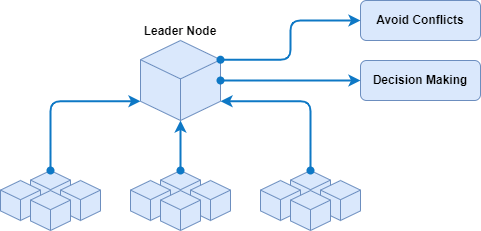

The diagram above was exported from draw.io. Its source (the exported page's mxGraphModel, read from the mxfile embedded in the PNG):
<mxGraphModel dx="1571" dy="1124" grid="1" gridSize="10" guides="1" tooltips="1" connect="1" arrows="1" fold="1" page="1" pageScale="1" pageWidth="1169" pageHeight="827" background="#ffffff" math="0" shadow="0">
  <root>
    <mxCell id="0" />
    <mxCell id="1" parent="0" />
    <mxCell id="15" value="" style="group" parent="1" vertex="1" connectable="0">
      <mxGeometry x="170" y="210" width="100" height="60" as="geometry" />
    </mxCell>
    <mxCell id="12" value="" style="html=1;whiteSpace=wrap;shape=isoCube2;backgroundOutline=1;isoAngle=15;fillColor=#dae8fc;strokeColor=#6c8ebf;" parent="15" vertex="1">
      <mxGeometry x="30" width="40" height="40" as="geometry" />
    </mxCell>
    <mxCell id="11" value="" style="html=1;whiteSpace=wrap;shape=isoCube2;backgroundOutline=1;isoAngle=15;fillColor=#dae8fc;strokeColor=#6c8ebf;" parent="15" vertex="1">
      <mxGeometry y="10" width="40" height="40" as="geometry" />
    </mxCell>
    <mxCell id="13" value="" style="html=1;whiteSpace=wrap;shape=isoCube2;backgroundOutline=1;isoAngle=15;fillColor=#dae8fc;strokeColor=#6c8ebf;" parent="15" vertex="1">
      <mxGeometry x="60" y="10" width="40" height="40" as="geometry" />
    </mxCell>
    <mxCell id="14" value="" style="html=1;whiteSpace=wrap;shape=isoCube2;backgroundOutline=1;isoAngle=15;fillColor=#dae8fc;strokeColor=#6c8ebf;" parent="15" vertex="1">
      <mxGeometry x="30" y="20" width="40" height="40" as="geometry" />
    </mxCell>
    <mxCell id="16" value="" style="group" parent="1" vertex="1" connectable="0">
      <mxGeometry x="40" y="210" width="100" height="60" as="geometry" />
    </mxCell>
    <mxCell id="17" value="" style="html=1;whiteSpace=wrap;shape=isoCube2;backgroundOutline=1;isoAngle=15;fillColor=#dae8fc;strokeColor=#6c8ebf;" parent="16" vertex="1">
      <mxGeometry x="30" width="40" height="40" as="geometry" />
    </mxCell>
    <mxCell id="18" value="" style="html=1;whiteSpace=wrap;shape=isoCube2;backgroundOutline=1;isoAngle=15;fillColor=#dae8fc;strokeColor=#6c8ebf;" parent="16" vertex="1">
      <mxGeometry y="10" width="40" height="40" as="geometry" />
    </mxCell>
    <mxCell id="19" value="" style="html=1;whiteSpace=wrap;shape=isoCube2;backgroundOutline=1;isoAngle=15;fillColor=#dae8fc;strokeColor=#6c8ebf;" parent="16" vertex="1">
      <mxGeometry x="60" y="10" width="40" height="40" as="geometry" />
    </mxCell>
    <mxCell id="20" value="" style="html=1;whiteSpace=wrap;shape=isoCube2;backgroundOutline=1;isoAngle=15;fillColor=#dae8fc;strokeColor=#6c8ebf;" parent="16" vertex="1">
      <mxGeometry x="30" y="20" width="40" height="40" as="geometry" />
    </mxCell>
    <mxCell id="21" value="" style="group" parent="1" vertex="1" connectable="0">
      <mxGeometry x="300" y="210" width="100" height="60" as="geometry" />
    </mxCell>
    <mxCell id="22" value="" style="html=1;whiteSpace=wrap;shape=isoCube2;backgroundOutline=1;isoAngle=15;fillColor=#dae8fc;strokeColor=#6c8ebf;" parent="21" vertex="1">
      <mxGeometry x="30" width="40" height="40" as="geometry" />
    </mxCell>
    <mxCell id="23" value="" style="html=1;whiteSpace=wrap;shape=isoCube2;backgroundOutline=1;isoAngle=15;fillColor=#dae8fc;strokeColor=#6c8ebf;" parent="21" vertex="1">
      <mxGeometry y="10" width="40" height="40" as="geometry" />
    </mxCell>
    <mxCell id="24" value="" style="html=1;whiteSpace=wrap;shape=isoCube2;backgroundOutline=1;isoAngle=15;fillColor=#dae8fc;strokeColor=#6c8ebf;" parent="21" vertex="1">
      <mxGeometry x="60" y="10" width="40" height="40" as="geometry" />
    </mxCell>
    <mxCell id="25" value="" style="html=1;whiteSpace=wrap;shape=isoCube2;backgroundOutline=1;isoAngle=15;fillColor=#dae8fc;strokeColor=#6c8ebf;" parent="21" vertex="1">
      <mxGeometry x="30" y="20" width="40" height="40" as="geometry" />
    </mxCell>
    <mxCell id="26" value="Leader Node" style="html=1;whiteSpace=wrap;shape=isoCube2;backgroundOutline=1;isoAngle=15;fillColor=#dae8fc;strokeColor=#6c8ebf;fontStyle=1;labelPosition=center;verticalLabelPosition=top;align=center;verticalAlign=bottom;" parent="1" vertex="1">
      <mxGeometry x="180" y="80" width="80" height="80" as="geometry" />
    </mxCell>
    <mxCell id="28" style="edgeStyle=orthogonalEdgeStyle;html=1;entryX=0;entryY=0;entryDx=0;entryDy=60.79369927359072;entryPerimeter=0;strokeColor=#0E78C5;startArrow=oval;startFill=1;strokeWidth=2;" parent="1" source="17" target="26" edge="1">
      <mxGeometry relative="1" as="geometry">
        <Array as="points">
          <mxPoint x="90" y="140" />
          <mxPoint x="180" y="140" />
        </Array>
      </mxGeometry>
    </mxCell>
    <mxCell id="29" style="edgeStyle=orthogonalEdgeStyle;html=1;entryX=0;entryY=0;entryDx=80;entryDy=60.79369927359072;entryPerimeter=0;strokeColor=#0E78C5;startArrow=oval;startFill=1;strokeWidth=2;" parent="1" source="22" target="26" edge="1">
      <mxGeometry relative="1" as="geometry">
        <Array as="points">
          <mxPoint x="350" y="140" />
          <mxPoint x="260" y="140" />
        </Array>
      </mxGeometry>
    </mxCell>
    <mxCell id="30" style="edgeStyle=none;html=1;entryX=0.5;entryY=1;entryDx=0;entryDy=0;entryPerimeter=0;strokeColor=#0E78C5;startArrow=oval;startFill=1;strokeWidth=2;" parent="1" source="12" target="26" edge="1">
      <mxGeometry relative="1" as="geometry" />
    </mxCell>
    <mxCell id="31" value="Avoid Conflicts" style="rounded=1;whiteSpace=wrap;html=1;fillColor=#dae8fc;strokeColor=#6c8ebf;fontStyle=1" parent="1" vertex="1">
      <mxGeometry x="400" y="40" width="120" height="40" as="geometry" />
    </mxCell>
    <mxCell id="32" value="Decision Making" style="rounded=1;whiteSpace=wrap;html=1;fillColor=#dae8fc;strokeColor=#6c8ebf;fontStyle=1" parent="1" vertex="1">
      <mxGeometry x="400" y="100" width="120" height="40" as="geometry" />
    </mxCell>
    <mxCell id="33" style="edgeStyle=orthogonalEdgeStyle;html=1;entryX=0;entryY=0.5;entryDx=0;entryDy=0;startArrow=oval;startFill=1;exitX=1;exitY=0.5;exitDx=0;exitDy=0;exitPerimeter=0;strokeColor=#0E78C5;strokeWidth=2;" parent="1" source="26" target="32" edge="1">
      <mxGeometry relative="1" as="geometry" />
    </mxCell>
    <mxCell id="34" style="edgeStyle=orthogonalEdgeStyle;html=1;entryX=0;entryY=0.5;entryDx=0;entryDy=0;startArrow=oval;startFill=1;exitX=0;exitY=0;exitDx=80;exitDy=19.20630072640928;exitPerimeter=0;strokeColor=#0E78C5;strokeWidth=2;" parent="1" source="26" target="31" edge="1">
      <mxGeometry relative="1" as="geometry">
        <mxPoint x="269.9999999999999" y="109.20630072640932" as="sourcePoint" />
        <mxPoint x="410" y="110" as="targetPoint" />
      </mxGeometry>
    </mxCell>
  </root>
</mxGraphModel>